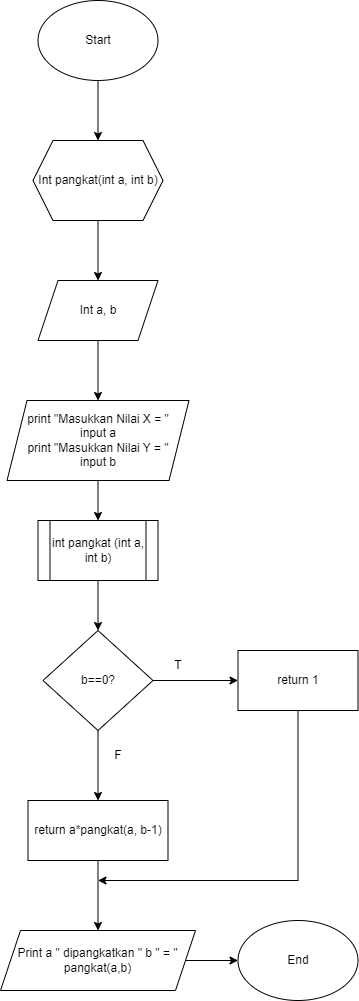

The diagram above was exported from draw.io. Its source (the exported page's mxGraphModel, read from the mxfile embedded in the PNG):
<mxGraphModel dx="1038" dy="521" grid="1" gridSize="10" guides="1" tooltips="1" connect="1" arrows="1" fold="1" page="1" pageScale="1" pageWidth="850" pageHeight="1100" math="0" shadow="0">
  <root>
    <mxCell id="0" />
    <mxCell id="1" parent="0" />
    <mxCell id="P3aiJlVisKyWfvqhTCon-1" value="Start" style="ellipse;whiteSpace=wrap;html=1;" vertex="1" parent="1">
      <mxGeometry x="297.5" y="60" width="120" height="80" as="geometry" />
    </mxCell>
    <mxCell id="P3aiJlVisKyWfvqhTCon-2" value="" style="endArrow=classic;html=1;rounded=0;exitX=0.5;exitY=1;exitDx=0;exitDy=0;" edge="1" parent="1" source="P3aiJlVisKyWfvqhTCon-1" target="P3aiJlVisKyWfvqhTCon-3">
      <mxGeometry width="50" height="50" relative="1" as="geometry">
        <mxPoint x="557.5" y="370" as="sourcePoint" />
        <mxPoint x="387.5" y="200" as="targetPoint" />
      </mxGeometry>
    </mxCell>
    <mxCell id="P3aiJlVisKyWfvqhTCon-3" value="Int pangkat(int a, int b)" style="shape=hexagon;perimeter=hexagonPerimeter2;whiteSpace=wrap;html=1;fixedSize=1;" vertex="1" parent="1">
      <mxGeometry x="292.5" y="200" width="130" height="80" as="geometry" />
    </mxCell>
    <mxCell id="P3aiJlVisKyWfvqhTCon-5" value="" style="endArrow=classic;html=1;rounded=0;exitX=0.5;exitY=1;exitDx=0;exitDy=0;" edge="1" parent="1" source="P3aiJlVisKyWfvqhTCon-3">
      <mxGeometry width="50" height="50" relative="1" as="geometry">
        <mxPoint x="357.5" y="310" as="sourcePoint" />
        <mxPoint x="357.5" y="340" as="targetPoint" />
      </mxGeometry>
    </mxCell>
    <mxCell id="P3aiJlVisKyWfvqhTCon-6" value="Int a, b" style="shape=parallelogram;perimeter=parallelogramPerimeter;whiteSpace=wrap;html=1;fixedSize=1;" vertex="1" parent="1">
      <mxGeometry x="297.5" y="340" width="120" height="60" as="geometry" />
    </mxCell>
    <mxCell id="P3aiJlVisKyWfvqhTCon-8" value="" style="endArrow=classic;html=1;rounded=0;entryX=0.5;entryY=0;entryDx=0;entryDy=0;exitX=0.5;exitY=1;exitDx=0;exitDy=0;" edge="1" parent="1" source="P3aiJlVisKyWfvqhTCon-6">
      <mxGeometry width="50" height="50" relative="1" as="geometry">
        <mxPoint x="357.5" y="420" as="sourcePoint" />
        <mxPoint x="357.5" y="460" as="targetPoint" />
      </mxGeometry>
    </mxCell>
    <mxCell id="P3aiJlVisKyWfvqhTCon-9" value="" style="endArrow=classic;html=1;rounded=0;exitX=0.5;exitY=1;exitDx=0;exitDy=0;" edge="1" parent="1">
      <mxGeometry width="50" height="50" relative="1" as="geometry">
        <mxPoint x="357.5" y="520" as="sourcePoint" />
        <mxPoint x="357.5" y="580" as="targetPoint" />
      </mxGeometry>
    </mxCell>
    <mxCell id="P3aiJlVisKyWfvqhTCon-10" value="Print a &quot; dipangkatkan &quot; b &quot; = &quot; pangkat(a,b)" style="shape=parallelogram;perimeter=parallelogramPerimeter;whiteSpace=wrap;html=1;fixedSize=1;" vertex="1" parent="1">
      <mxGeometry x="260" y="990" width="195" height="60" as="geometry" />
    </mxCell>
    <mxCell id="P3aiJlVisKyWfvqhTCon-12" value="int pangkat (int a, int b)" style="shape=process;whiteSpace=wrap;html=1;backgroundOutline=1;" vertex="1" parent="1">
      <mxGeometry x="297.5" y="580" width="120" height="60" as="geometry" />
    </mxCell>
    <mxCell id="P3aiJlVisKyWfvqhTCon-13" value="b==0?" style="rhombus;whiteSpace=wrap;html=1;" vertex="1" parent="1">
      <mxGeometry x="302.5" y="690" width="110" height="100" as="geometry" />
    </mxCell>
    <mxCell id="P3aiJlVisKyWfvqhTCon-14" value="" style="endArrow=classic;html=1;rounded=0;exitX=1;exitY=0.5;exitDx=0;exitDy=0;entryX=0;entryY=0.5;entryDx=0;entryDy=0;" edge="1" parent="1" source="P3aiJlVisKyWfvqhTCon-13" target="P3aiJlVisKyWfvqhTCon-17">
      <mxGeometry width="50" height="50" relative="1" as="geometry">
        <mxPoint x="397.5" y="720" as="sourcePoint" />
        <mxPoint x="477.5" y="740" as="targetPoint" />
      </mxGeometry>
    </mxCell>
    <mxCell id="P3aiJlVisKyWfvqhTCon-15" value="" style="endArrow=classic;html=1;rounded=0;exitX=0.5;exitY=1;exitDx=0;exitDy=0;entryX=0.5;entryY=0;entryDx=0;entryDy=0;" edge="1" parent="1" source="P3aiJlVisKyWfvqhTCon-12" target="P3aiJlVisKyWfvqhTCon-13">
      <mxGeometry width="50" height="50" relative="1" as="geometry">
        <mxPoint x="397.5" y="720" as="sourcePoint" />
        <mxPoint x="447.5" y="670" as="targetPoint" />
      </mxGeometry>
    </mxCell>
    <mxCell id="P3aiJlVisKyWfvqhTCon-16" value="T" style="text;html=1;strokeColor=none;fillColor=none;align=center;verticalAlign=middle;whiteSpace=wrap;rounded=0;" vertex="1" parent="1">
      <mxGeometry x="407.5" y="710" width="60" height="30" as="geometry" />
    </mxCell>
    <mxCell id="P3aiJlVisKyWfvqhTCon-17" value="return 1" style="rounded=0;whiteSpace=wrap;html=1;" vertex="1" parent="1">
      <mxGeometry x="497.5" y="710" width="120" height="60" as="geometry" />
    </mxCell>
    <mxCell id="P3aiJlVisKyWfvqhTCon-18" value="" style="endArrow=classic;html=1;rounded=0;exitX=0.5;exitY=1;exitDx=0;exitDy=0;" edge="1" parent="1" source="P3aiJlVisKyWfvqhTCon-13">
      <mxGeometry width="50" height="50" relative="1" as="geometry">
        <mxPoint x="427.5" y="890" as="sourcePoint" />
        <mxPoint x="357.5" y="860" as="targetPoint" />
      </mxGeometry>
    </mxCell>
    <mxCell id="P3aiJlVisKyWfvqhTCon-19" value="return a*pangkat(a, b-1)" style="rounded=0;whiteSpace=wrap;html=1;" vertex="1" parent="1">
      <mxGeometry x="287.5" y="860" width="140" height="60" as="geometry" />
    </mxCell>
    <mxCell id="P3aiJlVisKyWfvqhTCon-20" value="F" style="text;html=1;strokeColor=none;fillColor=none;align=center;verticalAlign=middle;whiteSpace=wrap;rounded=0;" vertex="1" parent="1">
      <mxGeometry x="357.5" y="800" width="40" height="30" as="geometry" />
    </mxCell>
    <mxCell id="P3aiJlVisKyWfvqhTCon-21" value="" style="endArrow=classic;html=1;rounded=0;exitX=0.5;exitY=1;exitDx=0;exitDy=0;entryX=0.5;entryY=0;entryDx=0;entryDy=0;" edge="1" parent="1" source="P3aiJlVisKyWfvqhTCon-19" target="P3aiJlVisKyWfvqhTCon-10">
      <mxGeometry width="50" height="50" relative="1" as="geometry">
        <mxPoint x="427.5" y="990" as="sourcePoint" />
        <mxPoint x="477.5" y="940" as="targetPoint" />
      </mxGeometry>
    </mxCell>
    <mxCell id="P3aiJlVisKyWfvqhTCon-22" value="" style="endArrow=classic;html=1;rounded=0;exitX=1;exitY=0.5;exitDx=0;exitDy=0;" edge="1" parent="1" source="P3aiJlVisKyWfvqhTCon-10">
      <mxGeometry width="50" height="50" relative="1" as="geometry">
        <mxPoint x="427.5" y="940" as="sourcePoint" />
        <mxPoint x="497.5" y="1020" as="targetPoint" />
      </mxGeometry>
    </mxCell>
    <mxCell id="P3aiJlVisKyWfvqhTCon-23" value="End" style="ellipse;whiteSpace=wrap;html=1;" vertex="1" parent="1">
      <mxGeometry x="497.5" y="980" width="120" height="80" as="geometry" />
    </mxCell>
    <mxCell id="P3aiJlVisKyWfvqhTCon-24" value="" style="endArrow=classic;html=1;rounded=0;exitX=0.5;exitY=1;exitDx=0;exitDy=0;" edge="1" parent="1" source="P3aiJlVisKyWfvqhTCon-17">
      <mxGeometry width="50" height="50" relative="1" as="geometry">
        <mxPoint x="427.5" y="880" as="sourcePoint" />
        <mxPoint x="357.5" y="940" as="targetPoint" />
        <Array as="points">
          <mxPoint x="557.5" y="940" />
        </Array>
      </mxGeometry>
    </mxCell>
    <mxCell id="wZzTprN_gTxFk4I7yuir-1" value="&lt;div&gt;print &quot;Masukkan Nilai X = &quot;&lt;/div&gt;&lt;div&gt;input a&lt;/div&gt;&lt;div&gt;print &quot;Masukkan Nilai Y = &quot;&lt;/div&gt;&lt;div&gt;input b&lt;/div&gt;" style="shape=parallelogram;perimeter=parallelogramPerimeter;whiteSpace=wrap;html=1;fixedSize=1;" vertex="1" parent="1">
      <mxGeometry x="266.5" y="460" width="182" height="80" as="geometry" />
    </mxCell>
  </root>
</mxGraphModel>